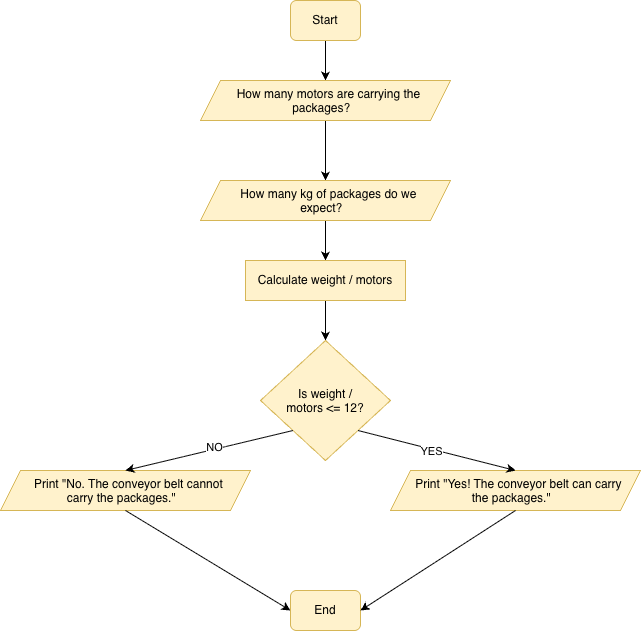

The diagram above was exported from draw.io. Its source (the exported page's mxGraphModel, read from the mxfile embedded in the PNG):
<mxGraphModel dx="1006" dy="693" grid="1" gridSize="10" guides="1" tooltips="1" connect="1" arrows="1" fold="1" page="1" pageScale="1" pageWidth="827" pageHeight="1169" math="0" shadow="0">
  <root>
    <mxCell id="0" />
    <mxCell id="1" parent="0" />
    <mxCell id="-iIW7sUz19GT89WkWDz--19" edge="1" parent="1" source="-iIW7sUz19GT89WkWDz--1" style="edgeStyle=orthogonalEdgeStyle;rounded=0;orthogonalLoop=1;jettySize=auto;html=1;" target="-iIW7sUz19GT89WkWDz--2" value="">
      <mxGeometry relative="1" as="geometry" />
    </mxCell>
    <mxCell id="-iIW7sUz19GT89WkWDz--1" parent="1" style="rounded=1;whiteSpace=wrap;html=1;fillColor=#fff2cc;strokeColor=#d6b656;" value="Start" vertex="1">
      <mxGeometry height="40" width="70" x="360" y="20" as="geometry" />
    </mxCell>
    <mxCell id="-iIW7sUz19GT89WkWDz--18" edge="1" parent="1" source="-iIW7sUz19GT89WkWDz--2" style="edgeStyle=orthogonalEdgeStyle;rounded=0;orthogonalLoop=1;jettySize=auto;html=1;" target="-iIW7sUz19GT89WkWDz--3" value="">
      <mxGeometry relative="1" as="geometry" />
    </mxCell>
    <mxCell id="-iIW7sUz19GT89WkWDz--2" parent="1" style="shape=parallelogram;perimeter=parallelogramPerimeter;whiteSpace=wrap;html=1;shapeInside=1;fixedSize=1;fillColor=#fff2cc;strokeColor=#d6b656;" value="&lt;span style=&quot;caret-color: rgb(0, 0, 0); color: rgb(0, 0, 0); font-style: normal; font-variant-caps: normal; font-weight: 400; letter-spacing: normal; orphans: 2; text-align: start; text-indent: 0px; text-transform: none; white-space: normal; widows: 2; word-spacing: 0px; -webkit-text-stroke-width: 0px; text-decoration: none; float: none; display: inline !important;&quot;&gt;&lt;font face=&quot;Helvetica&quot;&gt;How many motors are carrying the packages?&lt;/font&gt;&lt;/span&gt;" vertex="1">
      <mxGeometry height="40" width="250" x="270" y="100" as="geometry" />
    </mxCell>
    <mxCell id="-iIW7sUz19GT89WkWDz--17" edge="1" parent="1" source="-iIW7sUz19GT89WkWDz--3" style="edgeStyle=orthogonalEdgeStyle;rounded=0;orthogonalLoop=1;jettySize=auto;html=1;" target="-iIW7sUz19GT89WkWDz--5" value="">
      <mxGeometry relative="1" as="geometry" />
    </mxCell>
    <mxCell id="-iIW7sUz19GT89WkWDz--3" parent="1" style="shape=parallelogram;perimeter=parallelogramPerimeter;whiteSpace=wrap;html=1;shapeInside=1;fixedSize=1;fillColor=#fff2cc;strokeColor=#d6b656;" value="How many kg of packages do we expect?&lt;div&gt;&lt;br&gt;&lt;/div&gt;&lt;div&gt;&lt;br&gt;&lt;/div&gt;" vertex="1">
      <mxGeometry height="40" width="250" x="270" y="200" as="geometry" />
    </mxCell>
    <mxCell id="-iIW7sUz19GT89WkWDz--16" edge="1" parent="1" source="-iIW7sUz19GT89WkWDz--5" style="edgeStyle=orthogonalEdgeStyle;rounded=0;orthogonalLoop=1;jettySize=auto;html=1;" target="-iIW7sUz19GT89WkWDz--6" value="">
      <mxGeometry relative="1" as="geometry" />
    </mxCell>
    <mxCell id="-iIW7sUz19GT89WkWDz--5" parent="1" style="rounded=0;whiteSpace=wrap;html=1;fillColor=#fff2cc;strokeColor=#d6b656;" value="&lt;span style=&quot;caret-color: rgb(0, 0, 0); color: rgb(0, 0, 0); font-style: normal; font-variant-caps: normal; font-weight: 400; letter-spacing: normal; orphans: 2; text-align: start; text-indent: 0px; text-transform: none; white-space: normal; widows: 2; word-spacing: 0px; -webkit-text-stroke-width: 0px; text-decoration: none; float: none; display: inline !important;&quot;&gt;&lt;font face=&quot;Helvetica&quot;&gt;Calculate weight / motors&lt;/font&gt;&lt;/span&gt;" vertex="1">
      <mxGeometry height="40" width="160" x="315" y="280" as="geometry" />
    </mxCell>
    <mxCell id="-iIW7sUz19GT89WkWDz--6" parent="1" style="rhombus;whiteSpace=wrap;html=1;shapeInside=1;fillColor=#fff2cc;strokeColor=#d6b656;" value="&lt;span style=&quot;caret-color: rgb(0, 0, 0); color: rgb(0, 0, 0); font-style: normal; font-variant-caps: normal; font-weight: 400; letter-spacing: normal; orphans: 2; text-align: start; text-indent: 0px; text-transform: none; white-space: normal; widows: 2; word-spacing: 0px; -webkit-text-stroke-width: 0px; text-decoration: none; float: none; display: inline !important;&quot;&gt;&lt;font face=&quot;Helvetica&quot;&gt;Is weight / motors &amp;lt;= 12?&lt;/font&gt;&lt;/span&gt;" vertex="1">
      <mxGeometry height="120" width="130" x="330" y="360" as="geometry" />
    </mxCell>
    <mxCell id="-iIW7sUz19GT89WkWDz--7" parent="1" style="shape=parallelogram;perimeter=parallelogramPerimeter;whiteSpace=wrap;html=1;shapeInside=1;fixedSize=1;fillColor=#fff2cc;strokeColor=#d6b656;" value="&lt;div&gt;Print &quot;Yes! The conveyor belt can carry the packages.&quot;&lt;/div&gt;" vertex="1">
      <mxGeometry height="40" width="250" x="460" y="490" as="geometry" />
    </mxCell>
    <mxCell id="-iIW7sUz19GT89WkWDz--8" edge="1" parent="1" source="-iIW7sUz19GT89WkWDz--6" style="endArrow=classic;html=1;rounded=0;exitX=1;exitY=1;exitDx=0;exitDy=0;entryX=0.5;entryY=0;entryDx=0;entryDy=0;" target="-iIW7sUz19GT89WkWDz--7" value="">
      <mxGeometry height="50" relative="1" width="50" as="geometry">
        <mxPoint x="390" y="370" as="sourcePoint" />
        <mxPoint x="440" y="320" as="targetPoint" />
      </mxGeometry>
    </mxCell>
    <mxCell id="-iIW7sUz19GT89WkWDz--9" connectable="0" parent="-iIW7sUz19GT89WkWDz--8" style="edgeLabel;html=1;align=center;verticalAlign=middle;resizable=0;points=[];" value="YES" vertex="1">
      <mxGeometry relative="1" x="-0.0596" y="-2" as="geometry">
        <mxPoint as="offset" />
      </mxGeometry>
    </mxCell>
    <mxCell id="-iIW7sUz19GT89WkWDz--10" parent="1" style="shape=parallelogram;perimeter=parallelogramPerimeter;whiteSpace=wrap;html=1;shapeInside=1;fixedSize=1;fillColor=#fff2cc;strokeColor=#d6b656;" value="Print &quot;No. The conveyor belt cannot carry the packages.&quot;" vertex="1">
      <mxGeometry height="40" width="250" x="70" y="490" as="geometry" />
    </mxCell>
    <mxCell id="-iIW7sUz19GT89WkWDz--11" edge="1" parent="1" source="-iIW7sUz19GT89WkWDz--6" style="endArrow=classic;html=1;rounded=0;exitX=0;exitY=1;exitDx=0;exitDy=0;entryX=0.5;entryY=0;entryDx=0;entryDy=0;" target="-iIW7sUz19GT89WkWDz--10" value="">
      <mxGeometry height="50" relative="1" width="50" as="geometry">
        <mxPoint x="480" y="460" as="sourcePoint" />
        <mxPoint x="637" y="500" as="targetPoint" />
      </mxGeometry>
    </mxCell>
    <mxCell id="-iIW7sUz19GT89WkWDz--12" connectable="0" parent="-iIW7sUz19GT89WkWDz--11" style="edgeLabel;html=1;align=center;verticalAlign=middle;resizable=0;points=[];" value="NO" vertex="1">
      <mxGeometry relative="1" x="-0.0596" y="-2" as="geometry">
        <mxPoint as="offset" />
      </mxGeometry>
    </mxCell>
    <mxCell id="-iIW7sUz19GT89WkWDz--13" parent="1" style="rounded=1;whiteSpace=wrap;html=1;fillColor=#fff2cc;strokeColor=#d6b656;" value="End" vertex="1">
      <mxGeometry height="40" width="70" x="360" y="610" as="geometry" />
    </mxCell>
    <mxCell id="-iIW7sUz19GT89WkWDz--21" edge="1" parent="1" source="-iIW7sUz19GT89WkWDz--7" style="endArrow=classic;html=1;rounded=0;exitX=0.5;exitY=1;exitDx=0;exitDy=0;entryX=1;entryY=0.5;entryDx=0;entryDy=0;" target="-iIW7sUz19GT89WkWDz--13" value="">
      <mxGeometry height="50" relative="1" width="50" as="geometry">
        <mxPoint x="390" y="370" as="sourcePoint" />
        <mxPoint x="440" y="320" as="targetPoint" />
      </mxGeometry>
    </mxCell>
    <mxCell id="-iIW7sUz19GT89WkWDz--22" edge="1" parent="1" source="-iIW7sUz19GT89WkWDz--10" style="endArrow=classic;html=1;rounded=0;exitX=0.5;exitY=1;exitDx=0;exitDy=0;entryX=0;entryY=0.5;entryDx=0;entryDy=0;" target="-iIW7sUz19GT89WkWDz--13" value="">
      <mxGeometry height="50" relative="1" width="50" as="geometry">
        <mxPoint x="390" y="370" as="sourcePoint" />
        <mxPoint x="440" y="320" as="targetPoint" />
      </mxGeometry>
    </mxCell>
  </root>
</mxGraphModel>